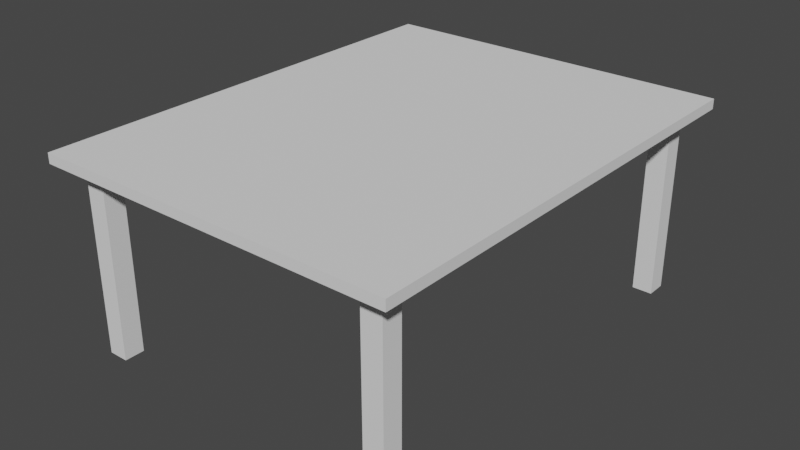# Source: Board.blend  (saved by Blender 2.90.8; exported with 4.5.12 LTS)
import bpy
from mathutils import Matrix  # noqa: F401  (used for matrix-valued properties, if any)

bpy.ops.wm.read_factory_settings(use_empty=True)
scene = bpy.context.scene
scene.name = 'Scene'

# ---- collections
col_collection = bpy.data.collections.new('Collection'); scene.collection.children.link(col_collection)

# ---- world
world_world = bpy.data.worlds.new('World'); scene.world = world_world
world_world.use_nodes = True; world_world.node_tree.nodes.clear()
_N = world_world.node_tree.nodes; _L = world_world.node_tree.links
n0 = _N.new('ShaderNodeOutputWorld'); n0.name = 'World Output'; n0.location = (300, 300)
n1 = _N.new('ShaderNodeBackground'); n1.name = 'Background'; n1.location = (10, 300)
n1.inputs[0].default_value = (0.05088, 0.05088, 0.05088, 1.0)
_L.new(n1.outputs[0], n0.inputs[0])
n0.is_active_output = True
world_world.color = (0.05088, 0.05088, 0.05088)
world_world.use_sun_shadow = False
world_world.sun_shadow_jitter_overblur = 0.0

# ---- meshes
me_004 = bpy.data.meshes.new('Куб.004')
me_004.from_pydata([(-18.0, -23.0, -1.0), (-18.0, -23.0, 1.0), (-18.0, 23.0, -1.0), (-18.0, 23.0, 1.0), (18.0, -23.0, -1.0), (18.0, -23.0, 1.0), (18.0, 23.0, -1.0), (18.0, 23.0, 1.0), (-16.0, -21.0, -38.0), (-16.0, -19.0, -38.0), (-14.0, -21.0, -38.0), (-14.0, -19.0, -38.0), (-16.0, -21.0, 0.0), (-16.0, -19.0, 0.0), (-14.0, -19.0, 0.0), (-14.0, -21.0, 0.0), (14.0, 19.0, -38.0), (14.0, 21.0, -38.0), (16.0, 19.0, -38.0), (16.0, 21.0, -38.0), (14.0, 19.0, 0.0), (14.0, 21.0, 0.0), (16.0, 21.0, 0.0), (16.0, 19.0, 0.0), (14.0, -21.0, -38.0), (14.0, -21.0, -4.0), (14.0, -19.0, -38.0), (14.0, -19.0, -4.0), (16.0, -21.0, -38.0), (16.0, -21.0, -4.0), (16.0, -19.0, -38.0), (16.0, -19.0, -4.0), (14.0, -21.0, 0.0), (14.0, -19.0, 0.0), (16.0, -19.0, 0.0), (16.0, -21.0, 0.0), (-16.0, 19.0, -38.0), (-16.0, 21.0, -38.0), (-14.0, 19.0, -38.0), (-14.0, 21.0, -38.0), (-16.0, 19.0, 0.0), (-16.0, 21.0, 0.0), (-14.0, 21.0, 0.0), (-14.0, 19.0, 0.0), (15.4, -19.0, -4.0), (14.6, -19.0, -4.0), (15.4, -19.0, 0.0), (14.6, -19.0, 0.0), (15.4, 19.0, -4.0), (14.6, 19.0, -4.0), (15.4, 19.0, 0.0), (14.6, 19.0, 0.0), (-14.6, -19.0, -4.0), (-15.4, -19.0, -4.0), (-14.6, -19.0, 0.0), (-15.4, -19.0, 0.0), (-14.6, 19.0, -4.0), (-15.4, 19.0, -4.0), (-14.6, 19.0, 0.0), (-15.4, 19.0, 0.0), (14.0, -19.6, -4.0), (14.0, -20.4, -4.0), (14.0, -19.6, 0.0), (14.0, -20.4, 0.0), (-14.0, -19.6, -4.0), (-14.0, -20.4, -4.0), (-14.0, -19.6, 0.0), (-14.0, -20.4, 0.0), (14.0, -20.4, -4.0), (14.0, -19.6, 0.0), (14.0, -20.4, 0.0), (-14.0, -20.4, -4.0), (-14.0, -19.6, 0.0), (-14.0, -20.4, 0.0), (14.0, -20.4, -4.0), (14.0, -19.6, 0.0), (14.0, -20.4, 0.0), (-14.0, -20.4, -4.0), (-14.0, -19.6, 0.0), (-14.0, -20.4, 0.0), (14.0, 20.4, -4.0), (14.0, 19.6, -4.0), (14.0, 20.4, 0.0), (14.0, 19.6, 0.0), (-14.0, 20.4, -4.0), (-14.0, 19.6, -4.0), (-14.0, 20.4, 0.0), (-14.0, 19.6, 0.0), (14.0, 20.4, -4.0), (14.0, 19.6, -4.0), (14.0, 20.4, 0.0), (14.0, 19.6, 0.0), (-14.0, 20.4, -4.0), (-14.0, 19.6, -4.0), (-14.0, 20.4, 0.0), (-14.0, 19.6, 0.0)], [(47, 34), (46, 33)], [(0, 1, 3, 2), (2, 3, 7, 6), (6, 7, 5, 4), (4, 5, 1, 0), (2, 6, 4, 0), (7, 3, 1, 5), (9, 8, 12, 13), (14, 13, 12, 15), (8, 10, 15, 12), (11, 9, 13, 14), (10, 11, 14, 15), (17, 16, 20, 21), (22, 21, 20, 23), (16, 18, 23, 20), (19, 17, 21, 22), (18, 19, 22, 23), (34, 33, 32, 35), (37, 36, 40, 41), (42, 41, 40, 43), (36, 38, 43, 40), (39, 37, 41, 42), (38, 39, 42, 43), (47, 51, 49, 45), (46, 44, 48, 50), (55, 59, 57, 53), (54, 52, 56, 58), (63, 61, 65, 67), (62, 60, 64, 66), (72, 69, 75, 78), (68, 71, 77, 74), (73, 70, 76, 79), (83, 81, 85, 87), (82, 86, 84, 80), (91, 95, 93, 89), (90, 88, 92, 94), (26, 24, 25, 32, 33, 27), (30, 31, 34, 35, 29, 28), (25, 24, 28, 29, 35, 32), (26, 27, 33, 34, 31, 30), (60, 74, 77, 64), (89, 93, 92, 88), (53, 57, 56, 52), (49, 48, 44, 45)])
_uv = me_004.uv_layers.new(name='UVКарта')
_uv.uv.foreach_set('vector', [0.375, 0.0, 0.625, 0.0, 0.625, 0.25, 0.375, 0.25, 0.375, 0.25, 0.625, 0.25, 0.625, 0.5, 0.375, 0.5, 0.375, 0.5, 0.625, 0.5, 0.625, 0.75, 0.375, 0.75, 0.375, 0.75, 0.625, 0.75, 0.625, 1.0, 0.375, 1.0, 0.125, 0.5, 0.375, 0.5, 0.375, 0.75, 0.125, 0.75, 0.625, 0.5, 0.875, 0.5, 0.875, 0.75, 0.625, 0.75, 0.625, 0.25, 0.625, 0.0, 0.625, 0.0, 0.625, 0.25, 0.625, 0.5, 0.875, 0.5, 0.875, 0.75, 0.625, 0.75, 0.625, 1.0, 0.625, 0.75, 0.625, 0.75, 0.625, 1.0, 0.625, 0.5, 0.625, 0.25, 0.625, 0.25, 0.625, 0.5, 0.625, 0.75, 0.625, 0.5, 0.625, 0.5, 0.625, 0.75, 0.625, 0.25, 0.625, 0.0, 0.625, 0.0, 0.625, 0.25, 0.625, 0.5, 0.875, 0.5, 0.875, 0.75, 0.625, 0.75, 0.625, 1.0, 0.625, 0.75, 0.625, 0.75, 0.625, 1.0, 0.625, 0.5, 0.625, 0.25, 0.625, 0.25, 0.625, 0.5, 0.625, 0.75, 0.625, 0.5, 0.625, 0.5, 0.625, 0.75, 0.625, 0.5, 0.875, 0.5, 0.875, 0.75, 0.625, 0.75, 0.625, 0.25, 0.625, 0.0, 0.625, 0.0, 0.625, 0.25, 0.625, 0.5, 0.875, 0.5, 0.875, 0.75, 0.625, 0.75, 0.625, 1.0, 0.625, 0.75, 0.625, 0.75, 0.625, 1.0, 0.625, 0.5, 0.625, 0.25, 0.625, 0.25, 0.625, 0.5, 0.625, 0.75, 0.625, 0.5, 0.625, 0.5, 0.625, 0.75, 0.625, 0.5, 0.625, 0.5, 0.625, 0.5, 0.625, 0.5, 0.625, 0.25, 0.625, 0.25, 0.625, 0.25, 0.625, 0.25, 0.625, 0.5, 0.625, 0.5, 0.625, 0.5, 0.625, 0.5, 0.625, 0.25, 0.625, 0.25, 0.625, 0.25, 0.625, 0.25, 0.625, 0.5, 0.625, 0.5, 0.625, 0.5, 0.625, 0.5, 0.625, 0.25, 0.625, 0.25, 0.625, 0.25, 0.625, 0.25, 0.0, 0.0, 0.0, 0.0, 0.0, 0.0, 0.0, 0.0, 0.0, 0.0, 0.0, 0.0, 0.0, 0.0, 0.0, 0.0, 0.0, 0.0, 0.0, 0.0, 0.0, 0.0, 0.0, 0.0, 0.625, 0.5, 0.625, 0.5, 0.625, 0.5, 0.625, 0.5, 0.625, 0.25, 0.625, 0.25, 0.625, 0.25, 0.625, 0.25, 0.625, 0.5, 0.625, 0.5, 0.625, 0.5, 0.625, 0.5, 0.625, 0.25, 0.625, 0.25, 0.625, 0.25, 0.625, 0.25, 0.125, 0.5, 0.125, 0.75, 0.0, 0.0, 0.875, 0.75, 0.875, 0.5, 0.0, 0.0, 0.375, 0.5, 0.0, 0.0, 0.625, 0.5, 0.625, 0.75, 0.0, 0.0, 0.375, 0.75, 0.0, 0.0, 0.125, 0.75, 0.375, 0.75, 0.0, 0.0, 0.625, 0.75, 0.875, 0.75, 0.125, 0.5, 0.0, 0.0, 0.875, 0.5, 0.625, 0.5, 0.0, 0.0, 0.375, 0.5, 0.625, 0.25, 0.0, 0.0, 0.0, 0.0, 0.625, 0.25, 0.625, 0.5, 0.625, 0.5, 0.625, 0.25, 0.625, 0.25, 0.625, 0.5, 0.625, 0.5, 0.625, 0.25, 0.625, 0.25, 0.625, 0.5, 0.625, 0.25, 0.625, 0.25, 0.625, 0.5])
me_004.use_remesh_fix_poles = True
me_004.use_remesh_preserve_attributes = False
me_004.use_mirror_vertex_groups = False
me_004.update()

# ---- objects
ob_x = bpy.data.objects.new('Куб', me_004)

# ---- transforms, parenting, visibility, modifiers, constraints
ob_x.location = (0.0, 0.0, 19.0)
ob_x.scale = (1.0, 1.0, 0.5)
ob_x.lineart.crease_threshold = 0.0

# ---- collection membership
col_collection.objects.link(ob_x)

# ---- scene / render settings (as saved in the file)
scene.frame_start = 1; scene.frame_end = 250; scene.frame_set(1)
scene.render.engine = 'BLENDER_EEVEE_NEXT'
scene.cycles.use_denoising = False
scene.cycles.samples = 128
scene.cycles.sampling_pattern = 'TABULATED_SOBOL'
scene.cycles.use_adaptive_sampling = False
scene.cycles.use_light_tree = False
scene.view_settings.view_transform = 'Filmic'
bpy.context.view_layer.update()

# ---- added for rendering (the .blend has no active camera and no usable light): camera, sun
cam_auto = bpy.data.cameras.new('AutoCamera')
cam_auto.lens = 50.0
cam_auto.sensor_width = 36.0
cam_auto.clip_end = 1000.0
ob_auto_camera = bpy.data.objects.new('AutoCamera', cam_auto)
scene.collection.objects.link(ob_auto_camera)
ob_auto_camera.location = (56.9765, -68.3718, 55.3312)
ob_auto_camera.rotation_euler = (1.09748, -7.21219e-08, 0.694738)
scene.camera = ob_auto_camera
light_auto_sun = bpy.data.lights.new('AutoSun', 'SUN')
light_auto_sun.energy = 3.0
light_auto_sun.angle = 0.0523599
ob_auto_sun = bpy.data.objects.new('AutoSun', light_auto_sun)
scene.collection.objects.link(ob_auto_sun)
ob_auto_sun.rotation_euler = (0.872665, 0.174533, 0.523599)
bpy.context.view_layer.update()
